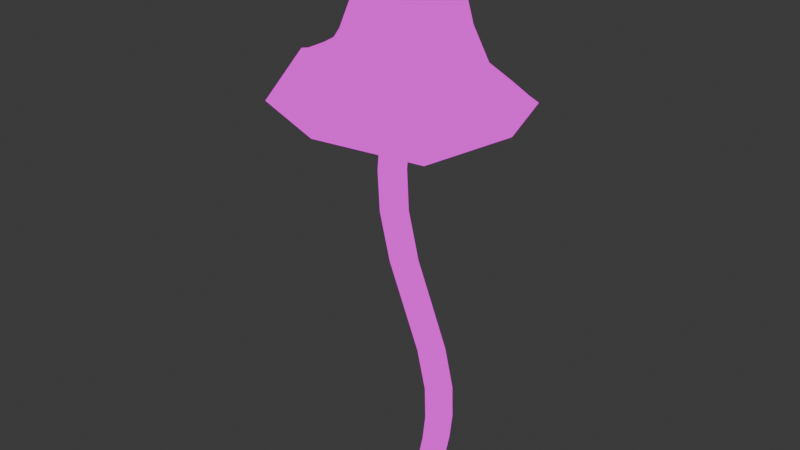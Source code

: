 # Source: BluePinkgill_medium.blend  (saved by Blender 4.1.24; exported with 4.5.12 LTS)
import bpy
from mathutils import Matrix  # noqa: F401  (used for matrix-valued properties, if any)

bpy.ops.wm.read_factory_settings(use_empty=True)
scene = bpy.context.scene
scene.name = 'Scene'

# ---- collections
col_collection = bpy.data.collections.new('Collection'); scene.collection.children.link(col_collection)

# ---- images (referenced by path relative to the original .blend; pixels are not part of the script)
import os
ASSET_DIR = os.environ.get("B2B_ASSET_DIR", "")  # directory of the original .blend (textures are referenced by path, not embedded)
HERE = os.path.dirname(os.path.abspath(__file__))  # packed textures are extracted next to this script under _unpacked/

def load_image(name, relpath, width, height, colorspace="sRGB"):
    """Load a texture the original file referenced (path relative to the .blend, or extracted next to this script)."""
    p = next((c for c in (os.path.join(HERE, relpath), os.path.join(ASSET_DIR, relpath)) if relpath and os.path.exists(c)), "")
    if p:
        img = bpy.data.images.load(p, check_existing=True)
        img.name = name
    else:  # same state as the original file: an image datablock whose file is absent (Cycles renders it pink)
        img = bpy.data.images.new(name, width, height)
        img.source = "FILE"
        img.filepath = "//" + (relpath or name)
    img.colorspace_settings.name = colorspace
    return img
img_img_9047_png = load_image('IMG_9047.PNG', 'IMG_9047.PNG', 1024, 1024, 'sRGB')

# ---- materials (node trees are filled in below, after node groups)
mat_material = bpy.data.materials.new('Material')
mat_material.alpha_threshold = 0.0
mat_material.use_transparent_shadow = False
mat_material.roughness = 0.5
mat_material.line_color = (0.0, 0.0, 0.0, 1.0)

# ---- material node trees
mat_material.use_nodes = True; mat_material.node_tree.nodes.clear()
_N = mat_material.node_tree.nodes; _L = mat_material.node_tree.links
n0 = _N.new('ShaderNodeOutputMaterial'); n0.name = 'Material Output'; n0.location = (319, 258)
n1 = _N.new('ShaderNodeEmission'); n1.name = 'Emission'; n1.location = (29, 258)
n2 = _N.new('ShaderNodeTexImage'); n2.name = 'Image Texture'; n2.location = (-261, 264)
n2.image = img_img_9047_png
_L.new(n1.outputs[0], n0.inputs[0])
_L.new(n2.outputs[0], n1.inputs[0])
n0.is_active_output = True

# ---- world
world_world = bpy.data.worlds.new('World'); scene.world = world_world
world_world.use_nodes = True; world_world.node_tree.nodes.clear()
_N = world_world.node_tree.nodes; _L = world_world.node_tree.links
n0 = _N.new('ShaderNodeOutputWorld'); n0.name = 'World Output'; n0.location = (300, 300)
n1 = _N.new('ShaderNodeBackground'); n1.name = 'Background'; n1.location = (10, 300)
n1.inputs[0].default_value = (0.05088, 0.05088, 0.05088, 1.0)
_L.new(n1.outputs[0], n0.inputs[0])
n0.is_active_output = True
world_world.color = (0.05088, 0.05088, 0.05088)
world_world.use_sun_shadow = False
world_world.sun_shadow_jitter_overblur = 0.0

# ---- meshes
me_cube_004 = bpy.data.meshes.new('Cube.004')
me_cube_004.from_pydata([(-0.6119, -1.399, 5.687), (-1.029, -0.5, 6.908), (-0.6054, -1.085, 5.926), (-1.029, 0.5, 6.908), (0.4582, -2.099e-08, 5.872), (-0.02912, -0.5, 6.908), (-0.6082, 1.085, 5.923), (-0.02912, 0.5, 6.908), (-1.738, -3.194e-08, 6.071), (-1.179, -0.6096, 6.408), (-1.131, -6.519e-09, 7.018), (-1.179, 0.6096, 6.408), (0.218, -0.7872, 5.864), (-0.5215, 0.6096, 7.018), (0.04013, 0.6096, 6.401), (0.1828, 0.7872, 5.877), (0.08811, -1.863e-09, 7.018), (0.04464, -0.6096, 6.399), (-1.401, 0.7872, 5.948), (-0.5215, -0.6096, 7.018), (-1.416, -1.475e-08, 6.428), (-0.5703, 0.8395, 6.408), (0.2692, -1.304e-08, 6.408), (-0.5703, -0.8395, 6.408), (-1.401, -0.7872, 5.948), (-0.4851, -1.397e-08, 7.594), (0.7463, -2.734e-08, 5.59), (-0.6164, 1.399, 5.685), (-2.05, -5.059e-08, 5.891), (0.4682, -1.015, 5.58), (0.4062, 1.015, 5.61), (-1.638, 1.015, 5.718), (-1.638, -1.015, 5.718), (-0.6178, -1.639, 5.479), (0.9944, -2.387e-08, 5.413), (-0.6208, 1.639, 5.477), (-2.346, -4.976e-08, 5.752), (0.6513, -1.19, 5.352), (0.5789, 1.19, 5.391), (-1.813, 1.19, 5.498), (-1.813, -1.19, 5.498), (-0.6159, -1.763, 5.404), (1.119, -3.358e-08, 5.323), (-0.6212, 1.763, 5.399), (-2.484, -6.289e-08, 5.718), (0.7517, -1.28, 5.265), (0.6706, 1.28, 5.292), (-1.908, 1.28, 5.441), (-1.908, -1.28, 5.441), (-0.6401, -1.363, 5.437), (0.6982, -2.301e-08, 5.367), (-0.6451, 1.363, 5.432), (-2.083, -4.533e-08, 5.685), (0.4137, -0.9887, 5.33), (0.3512, 0.9887, 5.347), (-1.641, 0.9887, 5.473), (-1.641, -0.9887, 5.473), (-0.6125, -0.1994, 6.068), (-0.4131, -1.17e-08, 6.068), (-0.6125, 0.1994, 6.068), (-0.812, -1.148e-08, 6.068), (-0.4677, -0.1448, 6.068), (-0.4677, 0.1448, 6.068), (-0.7573, 0.1448, 6.068), (-0.7573, -0.1448, 6.068), (0.2119, 0.1437, 0.5695), (0.102, 0.1437, -0.1587), (0.2119, -0.1437, 0.5695), (0.102, -0.1437, -0.1587), (-0.07529, 0.1437, 0.5695), (-0.1855, 0.1437, -0.1587), (-0.07529, -0.1437, 0.5695), (-0.1855, -0.1437, -0.1587), (-0.01868, 0.1078, -0.5031), (-0.01868, -0.1078, -0.5031), (-0.235, 0.1078, -0.5031), (-0.235, -0.1078, -0.5031), (0.05311, -0.1437, 1.68), (-0.6431, -0.1437, 3.702), (-0.9303, -0.1437, 3.702), (-0.2346, -0.1437, 1.68), (-0.9303, 0.1437, 3.702), (-0.2346, 0.1437, 1.68), (0.05311, 0.1437, 1.68), (-0.6431, 0.1437, 3.702), (-0.6296, -0.1437, 4.883), (-0.6296, 0.1437, 4.882), (-0.917, -0.1437, 4.883), (-0.917, 0.1437, 4.883), (-0.2387, 2.396e-09, -0.1587), (-0.04111, 0.1976, -0.1587), (0.166, 0.1437, 0.162), (-0.1214, -0.1437, 0.162), (0.166, -0.1437, 0.162), (-0.1214, 0.1437, 0.162), (0.0686, -0.1976, 0.5695), (0.2663, 0.0, 0.5695), (-0.04111, -0.1976, -0.1587), (-0.1283, 2.396e-09, 0.5695), (0.0686, 0.1976, 0.5695), (0.1567, 0.0, -0.1587), (-0.2645, 1.711e-10, -0.5241), (-0.1325, 0.1314, -0.5241), (-0.1325, -0.1314, -0.5241), (-0.000411, 8.556e-10, -0.5241), (-0.2348, 0.1376, -0.3882), (-0.2348, -0.1376, -0.3882), (0.04052, -0.1376, -0.3882), (0.04052, 0.1376, -0.3882), (-0.08924, -0.1437, 1.068), (-0.08924, 0.1437, 1.068), (0.1975, -0.1437, 1.068), (-0.2393, -0.1437, 2.414), (-0.4612, -0.1437, 2.965), (-0.9641, -0.1437, 4.326), (-0.7507, -0.1437, 2.965), (-0.5291, -0.1437, 2.414), (-0.9641, 0.1437, 4.326), (-0.7507, 0.1437, 2.965), (-0.5291, 0.1437, 2.414), (0.1975, 0.1437, 1.068), (-0.2393, 0.1437, 2.414), (-0.4612, 0.1437, 2.965), (-0.09055, 0.1976, 1.68), (-0.7864, 0.1976, 3.702), (0.1064, 0.0, 1.68), (-0.5897, 0.0, 3.702), (-0.2876, -6.845e-10, 1.68), (-0.9839, -6.845e-10, 3.702), (-0.09055, -0.1976, 1.68), (-0.7864, -0.1976, 3.702), (-0.6762, -0.1437, 4.326), (-0.6762, 0.1437, 4.326), (-0.7733, 0.1976, 4.883), (-0.5757, -2.228e-11, 4.883), (-0.9709, 0.0, 4.883), (-0.7733, -0.1976, 4.883), (0.02301, -0.1976, 0.162), (-0.1746, 1.369e-09, 0.162), (-0.2868, 0.0, -0.3903), (0.2207, 0.0, 0.162), (0.02301, 0.1976, 0.162), (-0.1466, 4.278e-09, -0.568), (0.09213, 0.0, -0.3903), (-0.09732, 0.1893, -0.3903), (-0.09732, -0.1893, -0.3903), (0.05371, 0.1976, 1.068), (-0.3826, 0.1976, 2.414), (-0.6054, 0.1976, 2.965), (0.2515, 0.0, 1.068), (-0.1887, 0.0, 2.414), (-0.4088, 0.0, 2.965), (-0.142, 3.422e-10, 1.068), (-0.5818, 3.422e-10, 2.414), (-0.8033, 3.422e-10, 2.965), (0.05371, -0.1976, 1.068), (-0.3826, -0.1976, 2.414), (-0.6054, -0.1976, 2.965), (-0.82, 0.1976, 4.326), (-0.6224, -6.845e-10, 4.326), (-1.018, 0.0, 4.326), (-0.82, -0.1976, 4.326)], [], [(12, 2, 0, 29), (9, 1, 10, 20), (20, 10, 3, 11), (9, 20, 8, 24), (20, 11, 18, 8), (11, 3, 13, 21), (21, 13, 7, 14), (17, 23, 2, 12), (23, 9, 24, 2), (14, 7, 16, 22), (22, 16, 5, 17), (21, 14, 15, 6), (14, 22, 4, 15), (17, 5, 19, 23), (23, 19, 1, 9), (2, 24, 32, 0), (15, 4, 26, 30), (22, 17, 12, 4), (11, 21, 6, 18), (18, 6, 27, 31), (7, 13, 25, 16), (13, 3, 10, 25), (25, 10, 1, 19), (16, 25, 19, 5), (8, 18, 31, 28), (6, 15, 30, 27), (24, 8, 28, 32), (4, 12, 29, 26), (29, 0, 33, 37), (31, 27, 35, 39), (28, 31, 39, 36), (32, 28, 36, 40), (30, 26, 34, 38), (27, 30, 38, 35), (0, 32, 40, 33), (26, 29, 37, 34), (35, 38, 46, 43), (33, 40, 48, 41), (37, 33, 41, 45), (39, 35, 43, 47), (34, 37, 45, 42), (36, 39, 47, 44), (40, 36, 44, 48), (38, 34, 42, 46), (48, 44, 52, 56), (46, 42, 50, 54), (43, 46, 54, 51), (41, 48, 56, 49), (45, 41, 49, 53), (47, 43, 51, 55), (42, 45, 53, 50), (44, 47, 55, 52), (50, 53, 61, 58), (52, 55, 63, 60), (56, 52, 60, 64), (54, 50, 58, 62), (51, 54, 62, 59), (49, 56, 64, 57), (53, 49, 57, 61), (55, 51, 59, 63), (68, 93, 137, 97), (93, 67, 95, 137), (137, 95, 71, 92), (97, 137, 92, 72), (72, 92, 138, 89), (92, 71, 98, 138), (138, 98, 69, 94), (89, 138, 94, 70), (72, 89, 139, 106), (89, 70, 105, 139), (139, 105, 75, 101), (106, 139, 101, 76), (66, 91, 140, 100), (91, 65, 96, 140), (140, 96, 67, 93), (100, 140, 93, 68), (70, 94, 141, 90), (94, 69, 99, 141), (141, 99, 65, 91), (90, 141, 91, 66), (75, 102, 142, 101), (102, 73, 104, 142), (142, 104, 74, 103), (101, 142, 103, 76), (66, 100, 143, 108), (100, 68, 107, 143), (143, 107, 74, 104), (108, 143, 104, 73), (70, 90, 144, 105), (90, 66, 108, 144), (144, 108, 73, 102), (105, 144, 102, 75), (68, 97, 145, 107), (97, 72, 106, 145), (145, 106, 76, 103), (107, 145, 103, 74), (65, 99, 146, 120), (99, 69, 110, 146), (146, 110, 82, 123), (120, 146, 123, 83), (83, 123, 147, 121), (123, 82, 119, 147), (147, 148, 122, 121), (121, 122, 151, 150), (148, 118, 81, 124), (122, 148, 124, 84), (67, 96, 149, 111), (96, 65, 120, 149), (149, 120, 83, 125), (111, 149, 125, 77), (77, 125, 150, 112), (125, 83, 121, 150), (150, 151, 113, 112), (115, 154, 153, 116), (151, 122, 84, 126), (113, 151, 126, 78), (69, 98, 152, 110), (98, 71, 109, 152), (152, 109, 80, 127), (110, 152, 127, 82), (82, 127, 153, 119), (127, 80, 116, 153), (153, 154, 118, 119), (112, 113, 157, 156), (154, 115, 79, 128), (118, 154, 128, 81), (71, 95, 155, 109), (95, 67, 111, 155), (155, 111, 77, 129), (109, 155, 129, 80), (80, 129, 156, 116), (129, 77, 112, 156), (156, 157, 115, 116), (157, 113, 78, 130), (115, 157, 130, 79), (84, 124, 158, 132), (124, 81, 117, 158), (158, 117, 88, 133), (132, 158, 133, 86), (78, 126, 159, 131), (126, 84, 132, 159), (159, 132, 86, 134), (131, 159, 134, 85), (81, 128, 160, 117), (128, 79, 114, 160), (160, 114, 87, 135), (117, 160, 135, 88), (79, 130, 161, 114), (130, 78, 131, 161), (161, 131, 85, 136), (114, 161, 136, 87), (57, 136, 85, 61), (61, 85, 134, 58), (58, 134, 86, 62), (62, 86, 133, 59), (59, 133, 88, 63), (63, 88, 135, 60), (60, 135, 87, 64), (64, 87, 136, 57), (118, 148, 147, 119)])
_uv = me_cube_004.uv_layers.new(name='UVMap')
_uv.uv.foreach_set('vector', [0.4728, 0.8109, 0.4676, 0.8109, 0.4676, 0.7934, 0.4743, 0.7934, 0.4641, 0.8444, 0.465, 0.8857, 0.4644, 0.8857, 0.4626, 0.8444, 0.4626, 0.8444, 0.4644, 0.8857, 0.465, 0.8857, 0.4641, 0.8444, 0.4641, 0.8444, 0.4626, 0.8444, 0.4606, 0.8109, 0.4627, 0.8109, 0.4626, 0.8444, 0.4641, 0.8444, 0.4627, 0.8109, 0.4606, 0.8109, 0.4641, 0.8444, 0.465, 0.8857, 0.4682, 0.8857, 0.4679, 0.8444, 0.4679, 0.8444, 0.4682, 0.8857, 0.4712, 0.8857, 0.4717, 0.8444, 0.4717, 0.8444, 0.4679, 0.8444, 0.4676, 0.8109, 0.4728, 0.8109, 0.4679, 0.8444, 0.4641, 0.8444, 0.4627, 0.8109, 0.4676, 0.8109, 0.4717, 0.8444, 0.4712, 0.8857, 0.472, 0.8857, 0.4731, 0.8444, 0.4731, 0.8444, 0.472, 0.8857, 0.4712, 0.8857, 0.4717, 0.8444, 0.4679, 0.8444, 0.4717, 0.8444, 0.4725, 0.8109, 0.4676, 0.8109, 0.4717, 0.8444, 0.4731, 0.8444, 0.4743, 0.8109, 0.4725, 0.8109, 0.4717, 0.8444, 0.4712, 0.8857, 0.4682, 0.8857, 0.4679, 0.8444, 0.4679, 0.8444, 0.4682, 0.8857, 0.465, 0.8857, 0.4641, 0.8444, 0.4676, 0.8109, 0.4627, 0.8109, 0.4612, 0.7934, 0.4676, 0.7934, 0.4725, 0.8109, 0.4743, 0.8109, 0.476, 0.7934, 0.4739, 0.7934, 0.4731, 0.8444, 0.4717, 0.8444, 0.4728, 0.8109, 0.4743, 0.8109, 0.4641, 0.8444, 0.4679, 0.8444, 0.4676, 0.8109, 0.4627, 0.8109, 0.4627, 0.8109, 0.4676, 0.8109, 0.4676, 0.7934, 0.4612, 0.7934, 0.4712, 0.8857, 0.4682, 0.8857, 0.4684, 0.9332, 0.472, 0.8857, 0.4682, 0.8857, 0.465, 0.8857, 0.4644, 0.8857, 0.4684, 0.9332, 0.4684, 0.9332, 0.4644, 0.8857, 0.465, 0.8857, 0.4682, 0.8857, 0.472, 0.8857, 0.4684, 0.9332, 0.4682, 0.8857, 0.4712, 0.8857, 0.4606, 0.8109, 0.4627, 0.8109, 0.4612, 0.7934, 0.4587, 0.7934, 0.4676, 0.8109, 0.4725, 0.8109, 0.4739, 0.7934, 0.4676, 0.7934, 0.4627, 0.8109, 0.4606, 0.8109, 0.4587, 0.7934, 0.4612, 0.7934, 0.4743, 0.8109, 0.4728, 0.8109, 0.4743, 0.7934, 0.476, 0.7934, 0.4743, 0.7934, 0.4676, 0.7934, 0.4676, 0.7796, 0.4755, 0.7796, 0.4612, 0.7934, 0.4676, 0.7934, 0.4675, 0.7796, 0.4601, 0.7796, 0.4587, 0.7934, 0.4612, 0.7934, 0.4601, 0.7796, 0.4568, 0.7796, 0.4612, 0.7934, 0.4587, 0.7934, 0.4568, 0.7796, 0.4601, 0.7796, 0.4739, 0.7934, 0.476, 0.7934, 0.4776, 0.7796, 0.475, 0.7796, 0.4676, 0.7934, 0.4739, 0.7934, 0.475, 0.7796, 0.4675, 0.7796, 0.4676, 0.7934, 0.4612, 0.7934, 0.4601, 0.7796, 0.4676, 0.7796, 0.476, 0.7934, 0.4743, 0.7934, 0.4755, 0.7796, 0.4776, 0.7796, 0.4675, 0.7796, 0.475, 0.7796, 0.4754, 0.747, 0.4673, 0.747, 0.4676, 0.7796, 0.4601, 0.7796, 0.4593, 0.747, 0.4674, 0.747, 0.4755, 0.7796, 0.4676, 0.7796, 0.4674, 0.747, 0.4759, 0.747, 0.4601, 0.7796, 0.4675, 0.7796, 0.4673, 0.747, 0.4593, 0.747, 0.4776, 0.7796, 0.4755, 0.7796, 0.4759, 0.747, 0.4781, 0.747, 0.4568, 0.7796, 0.4601, 0.7796, 0.4593, 0.747, 0.4557, 0.747, 0.4601, 0.7796, 0.4568, 0.7796, 0.4557, 0.747, 0.4593, 0.747, 0.475, 0.7796, 0.4776, 0.7796, 0.4781, 0.747, 0.4754, 0.747, 0.4783, 0.7548, 0.4828, 0.7548, 0.4786, 0.7264, 0.4751, 0.7264, 0.458, 0.7548, 0.4545, 0.7548, 0.4567, 0.7264, 0.4594, 0.7264, 0.4682, 0.7548, 0.458, 0.7548, 0.4594, 0.7264, 0.4673, 0.7264, 0.4681, 0.7548, 0.4783, 0.7548, 0.4751, 0.7264, 0.4672, 0.7264, 0.4574, 0.7548, 0.4681, 0.7548, 0.4672, 0.7264, 0.4589, 0.7264, 0.4783, 0.7548, 0.4682, 0.7548, 0.4673, 0.7264, 0.4751, 0.7264, 0.4545, 0.7548, 0.4574, 0.7548, 0.4589, 0.7264, 0.4567, 0.7264, 0.4828, 0.7548, 0.4783, 0.7548, 0.4751, 0.7264, 0.4786, 0.7264, 0.4567, 0.7264, 0.4589, 0.7264, 0.4665, 0.6619, 0.4661, 0.6619, 0.4786, 0.7264, 0.4751, 0.7264, 0.4688, 0.6619, 0.4692, 0.6619, 0.4751, 0.7264, 0.4786, 0.7264, 0.4692, 0.6619, 0.4688, 0.6619, 0.4594, 0.7264, 0.4567, 0.7264, 0.4661, 0.6619, 0.4665, 0.6619, 0.4673, 0.7264, 0.4594, 0.7264, 0.4665, 0.6619, 0.4676, 0.6619, 0.4672, 0.7264, 0.4751, 0.7264, 0.4688, 0.6619, 0.4676, 0.6619, 0.4589, 0.7264, 0.4672, 0.7264, 0.4676, 0.6619, 0.4665, 0.6619, 0.4751, 0.7264, 0.4673, 0.7264, 0.4676, 0.6619, 0.4688, 0.6619, 0.4735, 0.7862, 0.4747, 0.7969, 0.4719, 0.7969, 0.4706, 0.7862, 0.4747, 0.7969, 0.4757, 0.8104, 0.4728, 0.8104, 0.4719, 0.7969, 0.4719, 0.7969, 0.4728, 0.8104, 0.4699, 0.8104, 0.469, 0.7969, 0.4706, 0.7862, 0.4719, 0.7969, 0.469, 0.7969, 0.4677, 0.7862, 0.4677, 0.7862, 0.469, 0.7969, 0.4679, 0.7969, 0.4667, 0.7862, 0.469, 0.7969, 0.4699, 0.8104, 0.4689, 0.8104, 0.4679, 0.7969, 0.4679, 0.7969, 0.4689, 0.8104, 0.4699, 0.8104, 0.469, 0.7969, 0.4667, 0.7862, 0.4679, 0.7969, 0.469, 0.7969, 0.4677, 0.7862, 0.4677, 0.7862, 0.4667, 0.7862, 0.4657, 0.7785, 0.4667, 0.7786, 0.4667, 0.7862, 0.4677, 0.7862, 0.4667, 0.7786, 0.4657, 0.7785, 0.4657, 0.7785, 0.4667, 0.7786, 0.4667, 0.7748, 0.4661, 0.7741, 0.4667, 0.7786, 0.4657, 0.7785, 0.4661, 0.7741, 0.4667, 0.7748, 0.4735, 0.7862, 0.4747, 0.7969, 0.4758, 0.7969, 0.4746, 0.7862, 0.4747, 0.7969, 0.4757, 0.8104, 0.4767, 0.8104, 0.4758, 0.7969, 0.4758, 0.7969, 0.4767, 0.8104, 0.4757, 0.8104, 0.4747, 0.7969, 0.4746, 0.7862, 0.4758, 0.7969, 0.4747, 0.7969, 0.4735, 0.7862, 0.4677, 0.7862, 0.469, 0.7969, 0.4719, 0.7969, 0.4706, 0.7862, 0.469, 0.7969, 0.4699, 0.8104, 0.4728, 0.8104, 0.4719, 0.7969, 0.4719, 0.7969, 0.4728, 0.8104, 0.4757, 0.8104, 0.4747, 0.7969, 0.4706, 0.7862, 0.4719, 0.7969, 0.4747, 0.7969, 0.4735, 0.7862, 0.4667, 0.7748, 0.4688, 0.7741, 0.4685, 0.7726, 0.4661, 0.7741, 0.4688, 0.7741, 0.471, 0.7748, 0.4714, 0.7741, 0.4685, 0.7726, 0.4685, 0.7726, 0.4714, 0.7741, 0.471, 0.7748, 0.4688, 0.7741, 0.4661, 0.7741, 0.4685, 0.7726, 0.4688, 0.7741, 0.4667, 0.7748, 0.4735, 0.7862, 0.4746, 0.7862, 0.4733, 0.7785, 0.4722, 0.7786, 0.4746, 0.7862, 0.4735, 0.7862, 0.4722, 0.7786, 0.4733, 0.7785, 0.4733, 0.7785, 0.4722, 0.7786, 0.471, 0.7748, 0.4714, 0.7741, 0.4722, 0.7786, 0.4733, 0.7785, 0.4714, 0.7741, 0.471, 0.7748, 0.4677, 0.7862, 0.4706, 0.7862, 0.4695, 0.7785, 0.4667, 0.7786, 0.4706, 0.7862, 0.4735, 0.7862, 0.4722, 0.7786, 0.4695, 0.7785, 0.4695, 0.7785, 0.4722, 0.7786, 0.471, 0.7748, 0.4688, 0.7741, 0.4667, 0.7786, 0.4695, 0.7785, 0.4688, 0.7741, 0.4667, 0.7748, 0.4735, 0.7862, 0.4706, 0.7862, 0.4695, 0.7785, 0.4722, 0.7786, 0.4706, 0.7862, 0.4677, 0.7862, 0.4667, 0.7786, 0.4695, 0.7785, 0.4695, 0.7785, 0.4667, 0.7786, 0.4667, 0.7748, 0.4688, 0.7741, 0.4722, 0.7786, 0.4695, 0.7785, 0.4688, 0.7741, 0.471, 0.7748, 0.4757, 0.8104, 0.4728, 0.8104, 0.4725, 0.8269, 0.4754, 0.8269, 0.4728, 0.8104, 0.4699, 0.8104, 0.4696, 0.8269, 0.4725, 0.8269, 0.4725, 0.8269, 0.4696, 0.8269, 0.4667, 0.8472, 0.4696, 0.8472, 0.4754, 0.8269, 0.4725, 0.8269, 0.4696, 0.8472, 0.4725, 0.8472, 0.4725, 0.8472, 0.4696, 0.8472, 0.4638, 0.8715, 0.4666, 0.8715, 0.4696, 0.8472, 0.4667, 0.8472, 0.4609, 0.8715, 0.4638, 0.8715, 0.4638, 0.8715, 0.4593, 0.8898, 0.4622, 0.8898, 0.4666, 0.8715, 0.4666, 0.8715, 0.4622, 0.8898, 0.4633, 0.8898, 0.4677, 0.8715, 0.4593, 0.8898, 0.4564, 0.8898, 0.4528, 0.9142, 0.4557, 0.9142, 0.4622, 0.8898, 0.4593, 0.8898, 0.4557, 0.9142, 0.4586, 0.9142, 0.4757, 0.8104, 0.4767, 0.8104, 0.4764, 0.8269, 0.4754, 0.8269, 0.4767, 0.8104, 0.4757, 0.8104, 0.4754, 0.8269, 0.4764, 0.8269, 0.4764, 0.8269, 0.4754, 0.8269, 0.4725, 0.8472, 0.4735, 0.8472, 0.4754, 0.8269, 0.4764, 0.8269, 0.4735, 0.8472, 0.4725, 0.8472, 0.4725, 0.8472, 0.4735, 0.8472, 0.4677, 0.8715, 0.4666, 0.8715, 0.4735, 0.8472, 0.4725, 0.8472, 0.4666, 0.8715, 0.4677, 0.8715, 0.4677, 0.8715, 0.4633, 0.8898, 0.4622, 0.8898, 0.4666, 0.8715, 0.4564, 0.8898, 0.4554, 0.8898, 0.4598, 0.8715, 0.4609, 0.8715, 0.4633, 0.8898, 0.4622, 0.8898, 0.4586, 0.9142, 0.4596, 0.9142, 0.4622, 0.8898, 0.4633, 0.8898, 0.4596, 0.9142, 0.4586, 0.9142, 0.4699, 0.8104, 0.4689, 0.8104, 0.4686, 0.8269, 0.4696, 0.8269, 0.4689, 0.8104, 0.4699, 0.8104, 0.4696, 0.8269, 0.4686, 0.8269, 0.4686, 0.8269, 0.4696, 0.8269, 0.4667, 0.8472, 0.4657, 0.8472, 0.4696, 0.8269, 0.4686, 0.8269, 0.4657, 0.8472, 0.4667, 0.8472, 0.4667, 0.8472, 0.4657, 0.8472, 0.4598, 0.8715, 0.4609, 0.8715, 0.4657, 0.8472, 0.4667, 0.8472, 0.4609, 0.8715, 0.4598, 0.8715, 0.4598, 0.8715, 0.4554, 0.8898, 0.4564, 0.8898, 0.4609, 0.8715, 0.4666, 0.8715, 0.4622, 0.8898, 0.4593, 0.8898, 0.4638, 0.8715, 0.4554, 0.8898, 0.4564, 0.8898, 0.4528, 0.9142, 0.4518, 0.9142, 0.4564, 0.8898, 0.4554, 0.8898, 0.4518, 0.9142, 0.4528, 0.9142, 0.4699, 0.8104, 0.4728, 0.8104, 0.4725, 0.8269, 0.4696, 0.8269, 0.4728, 0.8104, 0.4757, 0.8104, 0.4754, 0.8269, 0.4725, 0.8269, 0.4725, 0.8269, 0.4754, 0.8269, 0.4725, 0.8472, 0.4696, 0.8472, 0.4696, 0.8269, 0.4725, 0.8269, 0.4696, 0.8472, 0.4667, 0.8472, 0.4667, 0.8472, 0.4696, 0.8472, 0.4638, 0.8715, 0.4609, 0.8715, 0.4696, 0.8472, 0.4725, 0.8472, 0.4666, 0.8715, 0.4638, 0.8715, 0.4638, 0.8715, 0.4593, 0.8898, 0.4564, 0.8898, 0.4609, 0.8715, 0.4593, 0.8898, 0.4622, 0.8898, 0.4586, 0.9142, 0.4557, 0.9142, 0.4564, 0.8898, 0.4593, 0.8898, 0.4557, 0.9142, 0.4528, 0.9142, 0.4586, 0.9142, 0.4557, 0.9142, 0.455, 0.9349, 0.4579, 0.9349, 0.4557, 0.9142, 0.4528, 0.9142, 0.4522, 0.9349, 0.455, 0.9349, 0.455, 0.9349, 0.4522, 0.9349, 0.4531, 0.9534, 0.456, 0.9534, 0.4579, 0.9349, 0.455, 0.9349, 0.456, 0.9534, 0.4588, 0.9534, 0.4586, 0.9142, 0.4596, 0.9142, 0.459, 0.9349, 0.4579, 0.9349, 0.4596, 0.9142, 0.4586, 0.9142, 0.4579, 0.9349, 0.459, 0.9349, 0.459, 0.9349, 0.4579, 0.9349, 0.4588, 0.9534, 0.4599, 0.9534, 0.4579, 0.9349, 0.459, 0.9349, 0.4599, 0.9534, 0.4588, 0.9534, 0.4528, 0.9142, 0.4518, 0.9142, 0.4511, 0.9349, 0.4522, 0.9349, 0.4518, 0.9142, 0.4528, 0.9142, 0.4522, 0.9349, 0.4511, 0.9349, 0.4511, 0.9349, 0.4522, 0.9349, 0.4531, 0.9534, 0.452, 0.9534, 0.4522, 0.9349, 0.4511, 0.9349, 0.452, 0.9534, 0.4531, 0.9534, 0.4528, 0.9142, 0.4557, 0.9142, 0.455, 0.9349, 0.4522, 0.9349, 0.4557, 0.9142, 0.4586, 0.9142, 0.4579, 0.9349, 0.455, 0.9349, 0.455, 0.9349, 0.4579, 0.9349, 0.4588, 0.9534, 0.456, 0.9534, 0.4522, 0.9349, 0.455, 0.9349, 0.456, 0.9534, 0.4531, 0.9534, 0.4592, 0.9927, 0.456, 0.9534, 0.4588, 0.9534, 0.4621, 0.9927, 0.4621, 0.9927, 0.4588, 0.9534, 0.4599, 0.9534, 0.4632, 0.9927, 0.4632, 0.9927, 0.4599, 0.9534, 0.4588, 0.9534, 0.4621, 0.9927, 0.4621, 0.9927, 0.4588, 0.9534, 0.456, 0.9534, 0.4592, 0.9927, 0.4592, 0.9927, 0.456, 0.9534, 0.4531, 0.9534, 0.4563, 0.9927, 0.4563, 0.9927, 0.4531, 0.9534, 0.452, 0.9534, 0.4552, 0.9927, 0.4552, 0.9927, 0.452, 0.9534, 0.4531, 0.9534, 0.4563, 0.9927, 0.4563, 0.9927, 0.4531, 0.9534, 0.456, 0.9534, 0.4592, 0.9927, 0.4564, 0.8898, 0.4593, 0.8898, 0.4638, 0.8715, 0.4609, 0.8715])
me_cube_004.materials.append(mat_material)
me_cube_004.update()

# ---- objects
ob_cube_003 = bpy.data.objects.new('Cube.003', me_cube_004)

# ---- transforms, parenting, visibility, modifiers, constraints
ob_cube_003.location = (0.0, 0.0, 0.0)

# ---- collection membership
col_collection.objects.link(ob_cube_003)

# ---- scene / render settings (as saved in the file)
scene.frame_start = 1; scene.frame_end = 250; scene.frame_set(1)
scene.render.engine = 'BLENDER_EEVEE_NEXT'
scene.cycles.sampling_pattern = 'TABULATED_SOBOL'
scene.eevee.ray_tracing_options.trace_max_roughness = 0.0
bpy.context.view_layer.update()

# ---- added for rendering (the .blend has no active camera): camera
cam_auto = bpy.data.cameras.new('AutoCamera')
cam_auto.lens = 50.0
cam_auto.sensor_width = 36.0
cam_auto.clip_end = 1000.0
ob_auto_camera = bpy.data.objects.new('AutoCamera', cam_auto)
scene.collection.objects.link(ob_auto_camera)
ob_auto_camera.location = (8.1932, -10.6512, 10.614)
ob_auto_camera.rotation_euler = (1.09748, -7.21219e-08, 0.694738)
scene.camera = ob_auto_camera
bpy.context.view_layer.update()
